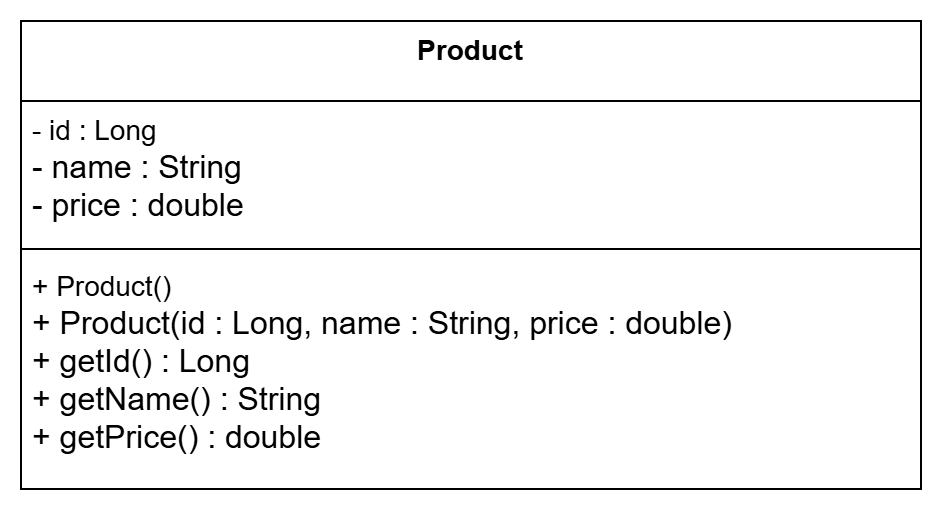

The diagram above was exported from draw.io. Its source (the exported page's mxGraphModel, read from the mxfile embedded in the PNG):
<mxGraphModel dx="1839" dy="1029" grid="1" gridSize="10" guides="1" tooltips="1" connect="1" arrows="1" fold="1" page="1" pageScale="1" pageWidth="850" pageHeight="1100" math="0" shadow="0">
  <root>
    <mxCell id="0" />
    <mxCell id="1" parent="0" />
    <mxCell id="gzVrs-sTgKPZUkCQ_5nb-1" parent="1" style="swimlane;fontStyle=1;align=center;verticalAlign=top;childLayout=stackLayout;horizontal=1;startSize=40;horizontalStack=0;resizeParent=1;resizeParentMax=0;resizeLast=0;collapsible=1;marginBottom=0;whiteSpace=wrap;html=1;" value="&lt;font style=&quot;font-size: 14px;&quot;&gt;Product&lt;/font&gt;" vertex="1">
      <mxGeometry height="234" width="450" x="190" y="260" as="geometry" />
    </mxCell>
    <mxCell id="gzVrs-sTgKPZUkCQ_5nb-2" parent="gzVrs-sTgKPZUkCQ_5nb-1" style="text;strokeColor=none;fillColor=none;align=left;verticalAlign=top;spacingLeft=4;spacingRight=4;overflow=hidden;rotatable=0;points=[[0,0.5],[1,0.5]];portConstraint=eastwest;whiteSpace=wrap;html=1;" value="&lt;div&gt;&lt;font style=&quot;font-size: 14px;&quot;&gt;- id : Long&lt;/font&gt;&lt;/div&gt;&lt;div&gt;&lt;font size=&quot;3&quot;&gt;- name : String&lt;/font&gt;&lt;/div&gt;&lt;div&gt;&lt;font size=&quot;3&quot;&gt;- price : double&lt;/font&gt;&lt;/div&gt;" vertex="1">
      <mxGeometry height="70" width="450" y="40" as="geometry" />
    </mxCell>
    <mxCell id="gzVrs-sTgKPZUkCQ_5nb-3" parent="gzVrs-sTgKPZUkCQ_5nb-1" style="line;strokeWidth=1;fillColor=none;align=left;verticalAlign=middle;spacingTop=-1;spacingLeft=3;spacingRight=3;rotatable=0;labelPosition=right;points=[];portConstraint=eastwest;strokeColor=inherit;" value="" vertex="1">
      <mxGeometry height="8" width="450" y="110" as="geometry" />
    </mxCell>
    <mxCell id="gzVrs-sTgKPZUkCQ_5nb-4" parent="gzVrs-sTgKPZUkCQ_5nb-1" style="text;strokeColor=none;fillColor=none;align=left;verticalAlign=top;spacingLeft=4;spacingRight=4;overflow=hidden;rotatable=0;points=[[0,0.5],[1,0.5]];portConstraint=eastwest;whiteSpace=wrap;html=1;" value="&lt;div&gt;&lt;font style=&quot;font-size: 14px;&quot;&gt;+ Product()&lt;/font&gt;&lt;/div&gt;&lt;div&gt;&lt;font size=&quot;3&quot;&gt;+ Product(id : Long, name : String, price : double)&lt;/font&gt;&lt;/div&gt;&lt;div&gt;&lt;font size=&quot;3&quot;&gt;+ getId() : Long&lt;/font&gt;&lt;/div&gt;&lt;div&gt;&lt;font size=&quot;3&quot;&gt;+ getName() : String&lt;/font&gt;&lt;/div&gt;&lt;div&gt;&lt;font size=&quot;3&quot;&gt;+ getPrice() : double&lt;/font&gt;&lt;/div&gt;" vertex="1">
      <mxGeometry height="116" width="450" y="118" as="geometry" />
    </mxCell>
  </root>
</mxGraphModel>